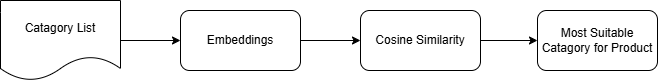

The diagram above was exported from draw.io. Its source (the exported page's mxGraphModel, read from the mxfile embedded in the PNG):
<mxGraphModel dx="992" dy="520" grid="1" gridSize="10" guides="1" tooltips="1" connect="1" arrows="1" fold="1" page="1" pageScale="1" pageWidth="827" pageHeight="1169" math="0" shadow="0">
  <root>
    <mxCell id="0" />
    <mxCell id="1" parent="0" />
    <mxCell id="QoeDpqGoFHgT96D--xaK-6" style="edgeStyle=orthogonalEdgeStyle;rounded=0;orthogonalLoop=1;jettySize=auto;html=1;exitX=1;exitY=0.5;exitDx=0;exitDy=0;entryX=0;entryY=0.5;entryDx=0;entryDy=0;" parent="1" source="QoeDpqGoFHgT96D--xaK-1" target="QoeDpqGoFHgT96D--xaK-3" edge="1">
      <mxGeometry relative="1" as="geometry" />
    </mxCell>
    <mxCell id="QoeDpqGoFHgT96D--xaK-1" value="Embeddings" style="rounded=1;whiteSpace=wrap;html=1;" parent="1" vertex="1">
      <mxGeometry x="350" y="280" width="120" height="60" as="geometry" />
    </mxCell>
    <mxCell id="QoeDpqGoFHgT96D--xaK-7" style="edgeStyle=orthogonalEdgeStyle;rounded=0;orthogonalLoop=1;jettySize=auto;html=1;exitX=1;exitY=0.5;exitDx=0;exitDy=0;entryX=0;entryY=0.5;entryDx=0;entryDy=0;" parent="1" source="QoeDpqGoFHgT96D--xaK-2" target="QoeDpqGoFHgT96D--xaK-1" edge="1">
      <mxGeometry relative="1" as="geometry" />
    </mxCell>
    <mxCell id="QoeDpqGoFHgT96D--xaK-2" value="Catagory List" style="shape=document;whiteSpace=wrap;html=1;boundedLbl=1;" parent="1" vertex="1">
      <mxGeometry x="170" y="270" width="120" height="80" as="geometry" />
    </mxCell>
    <mxCell id="QoeDpqGoFHgT96D--xaK-5" value="" style="edgeStyle=orthogonalEdgeStyle;rounded=0;orthogonalLoop=1;jettySize=auto;html=1;" parent="1" source="QoeDpqGoFHgT96D--xaK-3" target="QoeDpqGoFHgT96D--xaK-4" edge="1">
      <mxGeometry relative="1" as="geometry" />
    </mxCell>
    <mxCell id="QoeDpqGoFHgT96D--xaK-3" value="Cosine Similarity" style="rounded=1;whiteSpace=wrap;html=1;" parent="1" vertex="1">
      <mxGeometry x="530" y="280" width="120" height="60" as="geometry" />
    </mxCell>
    <mxCell id="QoeDpqGoFHgT96D--xaK-4" value="Most Suitable Catagory for Product" style="whiteSpace=wrap;html=1;rounded=1;" parent="1" vertex="1">
      <mxGeometry x="707" y="280" width="120" height="60" as="geometry" />
    </mxCell>
  </root>
</mxGraphModel>